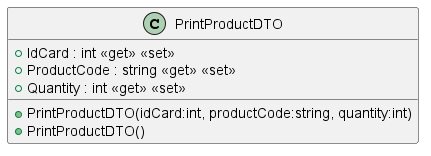

The diagram above was rendered by PlantUML. Its source (embedded in the PNG):
@startuml
class PrintProductDTO {
    + IdCard : int <<get>> <<set>>
    + ProductCode : string <<get>> <<set>>
    + Quantity : int <<get>> <<set>>
    + PrintProductDTO(idCard:int, productCode:string, quantity:int)
    + PrintProductDTO()
}
@enduml